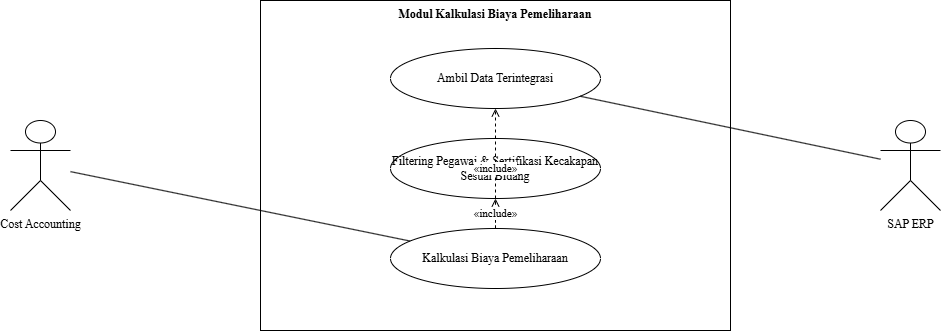

The diagram above was exported from draw.io. Its source (the exported page's mxGraphModel, read from the mxfile embedded in the PNG):
<mxGraphModel dx="642" dy="584" grid="1" gridSize="10" guides="1" tooltips="1" connect="1" arrows="1" fold="1" page="1" pageScale="1" pageWidth="850" pageHeight="1100" math="0" shadow="0">
  <root>
    <mxCell id="0" />
    <mxCell id="1" parent="0" />
    <mxCell id="2" value="Modul Kalkulasi Biaya Pemeliharaan" style="rounded=0;whiteSpace=wrap;html=1;verticalAlign=top;align=center;fontStyle=1;fillColor=none;strokeColor=#000000;fontFamily=Times New Roman;" parent="1" vertex="1">
      <mxGeometry x="380" y="70" width="470" height="330" as="geometry" />
    </mxCell>
    <mxCell id="3" value="Ambil Data Terintegrasi" style="ellipse;whiteSpace=wrap;html=1;fillColor=#ffffff;strokeColor=#000000;fontFamily=Times New Roman;" parent="1" vertex="1">
      <mxGeometry x="510" y="118" width="210" height="60" as="geometry" />
    </mxCell>
    <mxCell id="4" value="Filtering Pegawai &amp; Sertifikasi Kecakapan Sesuai Bidang" style="ellipse;whiteSpace=wrap;html=1;fillColor=#ffffff;strokeColor=#000000;fontFamily=Times New Roman;" parent="1" vertex="1">
      <mxGeometry x="510" y="208" width="210" height="60" as="geometry" />
    </mxCell>
    <mxCell id="5" value="Kalkulasi Biaya Pemeliharaan" style="ellipse;whiteSpace=wrap;html=1;fillColor=#ffffff;strokeColor=#000000;fontFamily=Times New Roman;" parent="1" vertex="1">
      <mxGeometry x="510" y="298" width="210" height="60" as="geometry" />
    </mxCell>
    <mxCell id="6" value="Cost Accounting" style="shape=umlActor;verticalLabelPosition=bottom;verticalAlign=top;labelPosition=center;html=1;outlineConnect=0;fontFamily=Times New Roman;" parent="1" vertex="1">
      <mxGeometry x="130" y="190" width="60" height="90" as="geometry" />
    </mxCell>
    <mxCell id="7" value="SAP ERP" style="shape=umlActor;verticalLabelPosition=bottom;verticalAlign=top;labelPosition=center;html=1;outlineConnect=0;fontFamily=Times New Roman;" parent="1" vertex="1">
      <mxGeometry x="1000" y="190" width="60" height="90" as="geometry" />
    </mxCell>
    <mxCell id="8" value="" style="endArrow=none;html=1;edgeStyle=none;fontFamily=Times New Roman;" parent="1" source="6" target="5" edge="1">
      <mxGeometry relative="1" as="geometry" />
    </mxCell>
    <mxCell id="9" value="" style="endArrow=none;html=1;edgeStyle=none;fontFamily=Times New Roman;" parent="1" source="7" target="3" edge="1">
      <mxGeometry relative="1" as="geometry" />
    </mxCell>
    <mxCell id="10" value="«include»" style="endArrow=open;dashed=1;html=1;fontFamily=Times New Roman;" parent="1" source="5" target="3" edge="1">
      <mxGeometry relative="1" as="geometry" />
    </mxCell>
    <mxCell id="11" value="«include»" style="endArrow=open;dashed=1;html=1;fontFamily=Times New Roman;" parent="1" source="5" target="4" edge="1">
      <mxGeometry relative="1" as="geometry" />
    </mxCell>
  </root>
</mxGraphModel>